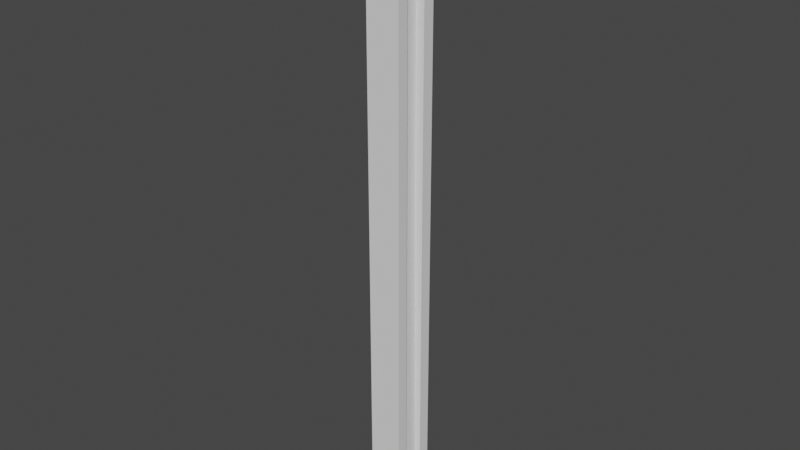 # Source: MetalBarColumn.blend  (saved by Blender 2.93.20; exported with 4.5.12 LTS)
import bpy
from mathutils import Matrix  # noqa: F401  (used for matrix-valued properties, if any)

bpy.ops.wm.read_factory_settings(use_empty=True)
scene = bpy.context.scene
scene.name = 'Scene'

# ---- collections
col_collection = bpy.data.collections.new('Collection'); scene.collection.children.link(col_collection)

# ---- world
world_world = bpy.data.worlds.new('World'); scene.world = world_world
world_world.use_nodes = True; world_world.node_tree.nodes.clear()
_N = world_world.node_tree.nodes; _L = world_world.node_tree.links
n0 = _N.new('ShaderNodeOutputWorld'); n0.name = 'World Output'; n0.location = (300, 300)
n1 = _N.new('ShaderNodeBackground'); n1.name = 'Background'; n1.location = (10, 300)
n1.inputs[0].default_value = (0.05088, 0.05088, 0.05088, 1.0)
_L.new(n1.outputs[0], n0.inputs[0])
n0.is_active_output = True
world_world.color = (0.05088, 0.05088, 0.05088)
world_world.use_sun_shadow = False
world_world.sun_shadow_jitter_overblur = 0.0

# ---- meshes
me_cube = bpy.data.meshes.new('Cube')
me_cube.from_pydata([(-0.1188, -0.1251, -3.685), (-0.08305, -0.1251, 0.3593), (-0.1188, 0.122, -3.685), (-0.08305, 0.122, 0.3593), (0.1283, -0.1251, -3.685), (0.09252, -0.1251, 0.3593), (0.1283, 0.122, -3.685), (0.09252, 0.122, 0.3593), (-0.1188, 0.258, 0.3593), (-0.1188, 0.258, -3.685), (0.1283, 0.258, -3.685), (0.1283, 0.258, 0.3593), (-0.1188, -0.2549, -3.685), (-0.1188, -0.2549, 0.3593), (0.1283, -0.2549, 0.3593), (0.1283, -0.2549, -3.685), (-0.08305, -0.1251, 3.326), (-0.08305, 0.122, 3.326), (0.09252, 0.122, 3.326), (0.09252, -0.1251, 3.326), (-0.1188, 0.258, 3.326), (0.1283, 0.258, 3.326), (0.1283, -0.2549, 3.326), (-0.1188, -0.2549, 3.326), (0.1901, 0.122, 0.3593), (0.1901, 0.122, -3.685), (0.1901, -0.1251, 0.3593), (0.1901, -0.1251, -3.685), (0.1901, 0.258, 0.3593), (0.1901, 0.258, -3.685), (0.1901, -0.2549, 0.3593), (0.1901, -0.2549, -3.685), (0.1901, 0.122, 3.326), (0.1901, 0.258, 3.326), (0.1901, -0.1251, 3.326), (0.1901, -0.2549, 3.326), (-0.1995, -0.1251, -3.685), (-0.1995, -0.1251, 0.3593), (-0.1995, 0.122, 0.3593), (-0.1995, 0.122, -3.685), (-0.1995, -0.1251, 3.326), (-0.1995, -0.2549, 0.3593), (-0.1995, -0.2549, 3.326), (-0.1995, 0.258, 0.3593), (-0.1995, 0.258, -3.685), (-0.1995, -0.2549, -3.685), (-0.1995, 0.258, 3.326), (-0.1995, 0.122, 3.326)], [], [(0, 1, 3, 2), (11, 8, 20, 21), (6, 7, 5, 4), (21, 18, 32, 33), (2, 6, 4, 0), (4, 5, 26, 27), (9, 8, 11, 10), (23, 16, 40, 42), (19, 22, 35, 34), (6, 2, 9, 10), (15, 14, 13, 12), (20, 8, 43, 46), (0, 4, 15, 12), (0, 12, 45, 36), (17, 18, 21, 20), (18, 17, 16, 19), (19, 16, 23, 22), (13, 14, 22, 23), (5, 7, 18, 19), (3, 17, 47, 38), (6, 10, 29, 25), (3, 1, 16, 17), (27, 26, 30, 31), (24, 28, 33, 32), (24, 25, 29, 28), (30, 26, 34, 35), (7, 6, 25, 24), (22, 14, 30, 35), (14, 15, 31, 30), (11, 21, 33, 28), (5, 19, 34, 26), (15, 4, 27, 31), (10, 11, 28, 29), (18, 7, 24, 32), (39, 38, 43, 44), (37, 36, 45, 41), (37, 41, 42, 40), (43, 38, 47, 46), (2, 3, 38, 39), (12, 13, 41, 45), (17, 20, 46, 47), (13, 23, 42, 41), (1, 0, 36, 37), (9, 2, 39, 44), (16, 1, 37, 40), (8, 9, 44, 43)])
_uv = me_cube.uv_layers.new(name='UVMap')
_uv.uv.foreach_set('vector', [0.4641, -0.5267, 0.4641, 0.627, 0.5346, 0.627, 0.5346, -0.5267, 0.5362, 0.627, 0.4657, 0.627, 0.4657, 1.473, 0.5362, 1.473, 0.5346, -0.5267, 0.5346, 0.627, 0.4641, 0.627, 0.4641, -0.5267, 0.5362, 0.6004, 0.526, 0.5616, 0.5538, 0.5616, 0.5538, 0.6004, 0.4657, 0.5616, 0.5362, 0.5616, 0.5362, 0.4911, 0.4657, 0.4911, 0.5362, -0.5267, 0.526, 0.627, 0.5538, 0.627, 0.5538, -0.5267, 0.4657, -0.5267, 0.4657, 0.627, 0.5362, 0.627, 0.5362, -0.5267, 0.4657, 0.454, 0.4759, 0.4911, 0.4427, 0.4911, 0.4427, 0.454, 0.526, 0.4911, 0.5362, 0.454, 0.5538, 0.454, 0.5538, 0.4911, 0.5362, 0.5616, 0.4657, 0.5616, 0.4657, 0.6004, 0.5362, 0.6004, 0.5362, -0.5267, 0.5362, 0.627, 0.4657, 0.627, 0.4657, -0.5267, 0.4657, 1.473, 0.4657, 0.627, 0.4427, 0.627, 0.4427, 1.473, 0.4657, 0.4911, 0.5362, 0.4911, 0.5362, 0.454, 0.4657, 0.454, 0.4657, 0.4911, 0.4657, 0.454, 0.4427, 0.454, 0.4427, 0.4911, 0.4759, 0.5616, 0.526, 0.5616, 0.5362, 0.6004, 0.4657, 0.6004, 0.526, 0.5616, 0.4759, 0.5616, 0.4759, 0.4911, 0.526, 0.4911, 0.526, 0.4911, 0.4759, 0.4911, 0.4657, 0.454, 0.5362, 0.454, 0.4657, 0.627, 0.5362, 0.627, 0.5362, 1.473, 0.4657, 1.473, 0.4641, 0.627, 0.5346, 0.627, 0.5346, 1.473, 0.4641, 1.473, 0.4759, 0.627, 0.4759, 1.473, 0.4427, 1.473, 0.4427, 0.627, 0.5362, 0.5616, 0.5362, 0.6004, 0.5538, 0.6004, 0.5538, 0.5616, 0.5346, 0.627, 0.4641, 0.627, 0.4641, 1.473, 0.5346, 1.473, 0.4641, -0.5267, 0.4641, 0.627, 0.4271, 0.627, 0.4271, -0.5267, 0.5346, 0.627, 0.5734, 0.627, 0.5734, 1.473, 0.5346, 1.473, 0.5346, 0.627, 0.5346, -0.5267, 0.5734, -0.5267, 0.5734, 0.627, 0.4271, 0.627, 0.4641, 0.627, 0.4641, 1.473, 0.4271, 1.473, 0.526, 0.627, 0.5362, -0.5267, 0.5538, -0.5267, 0.5538, 0.627, 0.5362, 1.473, 0.5362, 0.627, 0.5538, 0.627, 0.5538, 1.473, 0.5362, 0.627, 0.5362, -0.5267, 0.5538, -0.5267, 0.5538, 0.627, 0.5362, 0.627, 0.5362, 1.473, 0.5538, 1.473, 0.5538, 0.627, 0.526, 0.627, 0.526, 1.473, 0.5538, 1.473, 0.5538, 0.627, 0.5362, 0.454, 0.5362, 0.4911, 0.5538, 0.4911, 0.5538, 0.454, 0.5362, -0.5267, 0.5362, 0.627, 0.5538, 0.627, 0.5538, -0.5267, 0.526, 1.473, 0.526, 0.627, 0.5538, 0.627, 0.5538, 1.473, 0.5346, -0.5267, 0.5346, 0.627, 0.5734, 0.627, 0.5734, -0.5267, 0.4641, 0.627, 0.4641, -0.5267, 0.4271, -0.5267, 0.4271, 0.627, 0.4641, 0.627, 0.4271, 0.627, 0.4271, 1.473, 0.4641, 1.473, 0.5734, 0.627, 0.5346, 0.627, 0.5346, 1.473, 0.5734, 1.473, 0.4657, -0.5267, 0.4759, 0.627, 0.4427, 0.627, 0.4427, -0.5267, 0.4657, -0.5267, 0.4657, 0.627, 0.4427, 0.627, 0.4427, -0.5267, 0.4759, 0.5616, 0.4657, 0.6004, 0.4427, 0.6004, 0.4427, 0.5616, 0.4657, 0.627, 0.4657, 1.473, 0.4427, 1.473, 0.4427, 0.627, 0.4759, 0.627, 0.4657, -0.5267, 0.4427, -0.5267, 0.4427, 0.627, 0.4657, 0.6004, 0.4657, 0.5616, 0.4427, 0.5616, 0.4427, 0.6004, 0.4759, 1.473, 0.4759, 0.627, 0.4427, 0.627, 0.4427, 1.473, 0.4657, 0.627, 0.4657, -0.5267, 0.4427, -0.5267, 0.4427, 0.627])
me_cube.use_remesh_fix_poles = True
me_cube.use_remesh_preserve_attributes = False
me_cube.use_mirror_vertex_groups = False
me_cube.update()

# ---- objects
ob_cube = bpy.data.objects.new('Cube', me_cube)

# ---- transforms, parenting, visibility, modifiers, constraints
ob_cube.location = (0.0, 0.0, 0.0)
ob_cube.lineart.crease_threshold = 0.0

# ---- collection membership
col_collection.objects.link(ob_cube)

# ---- scene / render settings (as saved in the file)
scene.frame_start = 1; scene.frame_end = 250; scene.frame_set(1)
scene.render.engine = 'BLENDER_EEVEE_NEXT'
scene.cycles.use_denoising = False
scene.cycles.samples = 128
scene.cycles.sampling_pattern = 'TABULATED_SOBOL'
scene.cycles.use_adaptive_sampling = False
scene.cycles.use_light_tree = False
scene.view_settings.view_transform = 'Filmic'
bpy.context.view_layer.update()

# ---- added for rendering (the .blend has no active camera and no usable light): camera, sun
cam_auto = bpy.data.cameras.new('AutoCamera')
cam_auto.lens = 50.0
cam_auto.sensor_width = 36.0
cam_auto.clip_end = 1000.0
ob_auto_camera = bpy.data.objects.new('AutoCamera', cam_auto)
scene.collection.objects.link(ob_auto_camera)
ob_auto_camera.location = (6.50888, -7.81479, 5.03122)
ob_auto_camera.rotation_euler = (1.09748, -7.21219e-08, 0.694738)
scene.camera = ob_auto_camera
light_auto_sun = bpy.data.lights.new('AutoSun', 'SUN')
light_auto_sun.energy = 3.0
light_auto_sun.angle = 0.0523599
ob_auto_sun = bpy.data.objects.new('AutoSun', light_auto_sun)
scene.collection.objects.link(ob_auto_sun)
ob_auto_sun.rotation_euler = (0.872665, 0.174533, 0.523599)
bpy.context.view_layer.update()
